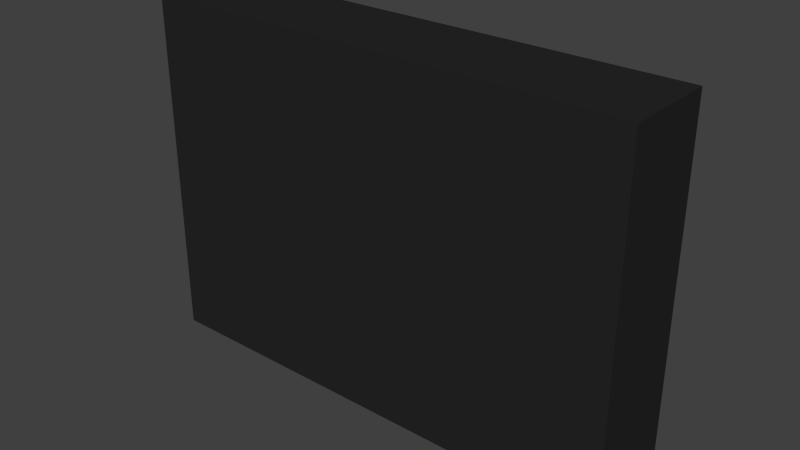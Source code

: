 # Source: roomProxy.blend  (saved by Blender 2.70.0; exported with 4.5.12 LTS)
import bpy
from mathutils import Matrix  # noqa: F401  (used for matrix-valued properties, if any)

bpy.ops.wm.read_factory_settings(use_empty=True)
scene = bpy.context.scene
scene.name = 'Scene'

# ---- collections
col_collection_1 = bpy.data.collections.new('Collection 1'); scene.collection.children.link(col_collection_1)

# ---- materials (node trees are filled in below, after node groups)
mat_floor = bpy.data.materials.new('Floor')
mat_floor.alpha_threshold = 0.0
mat_floor.use_transparent_shadow = False
mat_floor.diffuse_color = (0.07465, 0.7949, 0.8, 1.0)
mat_floor.roughness = 0.5
mat_floor.line_color = (0.0, 0.0, 0.0, 1.0)
mat_walls = bpy.data.materials.new('Walls')
mat_walls.alpha_threshold = 0.0
mat_walls.use_transparent_shadow = False
mat_walls.diffuse_color = (0.02038, 0.02038, 0.02038, 1.0)
mat_walls.roughness = 0.5
mat_walls.line_color = (0.0, 0.0, 0.0, 1.0)

# ---- material node trees

# ---- world
world_world = bpy.data.worlds.new('World'); scene.world = world_world
world_world.color = (0.05088, 0.05088, 0.05088)
world_world.use_sun_shadow = False
world_world.sun_shadow_jitter_overblur = 0.0
world_world.cycles.sampling_method = 'MANUAL'
world_world.cycles.sample_map_resolution = 256

# ---- meshes
me_plane_001 = bpy.data.meshes.new('Plane.001')
me_plane_001.from_pydata([(-11.97, 7.551e-06, 8.599), (11.97, 7.551e-06, 8.599), (-11.97, -7.436e-06, -8.467), (11.97, -7.436e-06, -8.467), (-1.759, -7.436e-06, -8.467), (-1.759, 7.551e-06, 8.599), (-11.97, 1.922e-07, 0.2189), (11.97, 1.922e-07, 0.2189), (-1.759, 1.922e-07, 0.2189), (-1.128, -7.436e-06, -8.467), (-1.128, 7.551e-06, 8.599), (-1.128, 1.922e-07, 0.2189), (-11.97, -4.63e-06, -5.503), (-1.759, -4.63e-06, -5.503), (11.97, -4.63e-06, -5.503), (-1.128, -4.63e-06, -5.503), (-11.97, -2.453e-06, -2.65), (-1.759, -2.453e-06, -2.65), (11.97, -2.453e-06, -2.65), (-1.128, -2.453e-06, -2.65), (11.97, 3.032e-06, 2.761), (-11.97, 3.032e-06, 2.761), (-1.759, 3.032e-06, 2.761), (-1.128, 3.032e-06, 2.761), (11.97, 5.055e-06, 5.757), (-11.97, 5.055e-06, 5.757), (-1.759, 5.055e-06, 5.757), (-1.128, 5.055e-06, 5.757), (2.969, -7.436e-06, -8.467), (2.969, 7.551e-06, 8.599), (2.969, 1.922e-07, 0.2189), (6.772, -7.436e-06, -8.467), (6.772, 7.551e-06, 8.599), (6.772, 1.922e-07, 0.2189), (-11.97, -2.826e-07, -0.3218), (-1.759, -2.826e-07, -0.3218), (11.97, -2.826e-07, -0.3218), (-1.128, -2.826e-07, -0.3218), (2.969, -2.826e-07, -0.3218), (6.772, -2.826e-07, -0.3218), (-1.759, 4.162, -8.467), (-1.759, 4.166, 8.599), (11.97, 4.162, 0.2189), (-1.759, 4.162, 0.2189), (-1.128, 4.162, -8.467), (-1.128, 4.166, 8.599), (-1.128, 4.162, 0.2189), (-1.759, 4.162, -5.503), (-1.128, 4.162, -5.503), (-1.759, 4.162, -2.65), (-1.128, 4.162, -2.65), (-1.759, 4.162, 2.761), (-1.128, 4.162, 2.761), (-1.759, 4.162, 5.757), (-1.128, 4.162, 5.757), (2.969, 4.162, 0.2189), (6.772, 4.162, 0.2189), (-1.759, 4.162, -0.3218), (11.97, 4.162, -0.3218), (-1.128, 4.162, -0.3218), (2.969, 4.162, -0.3218), (6.772, 4.162, -0.3218), (-11.97, -0.4335, 8.599), (11.97, -0.4335, 8.599), (-11.97, -0.4336, -8.467), (11.97, -0.4336, -8.467), (-1.759, -0.4336, -8.467), (-1.759, -0.4335, 8.599), (-11.97, -0.4335, 0.2189), (11.97, -0.4335, 0.2189), (-1.128, -0.4336, -8.467), (-1.128, -0.4335, 8.599), (-11.97, -0.4336, -5.503), (11.97, -0.4336, -5.503), (-11.97, -0.4335, -2.65), (11.97, -0.4335, -2.65), (11.97, -0.4335, 2.761), (-11.97, -0.4335, 2.761), (11.97, -0.4335, 5.757), (-11.97, -0.4335, 5.757), (2.969, -0.4336, -8.467), (2.969, -0.4335, 8.599), (6.772, -0.4336, -8.467), (6.772, -0.4335, 8.599), (-11.97, -0.4335, -0.3218), (11.97, -0.4335, -0.3218), (11.97, 7.122e-06, 8.11), (-11.97, 7.122e-06, 8.11), (-1.759, 7.122e-06, 8.11), (-1.128, 7.122e-06, 8.11), (2.969, 7.122e-06, 8.11), (6.772, 7.122e-06, 8.11), (-1.759, 4.166, 8.11), (-1.128, 4.166, 8.11), (11.97, -0.4335, 8.11), (-11.97, -0.4335, 8.11), (-11.97, -6.871e-06, -7.824), (-1.759, -6.871e-06, -7.824), (11.97, -6.871e-06, -7.824), (-1.128, -6.871e-06, -7.824), (2.969, -6.871e-06, -7.824), (6.772, -6.871e-06, -7.824), (-1.759, 4.162, -7.824), (-1.128, 4.162, -7.824), (-11.97, -0.4336, -7.824), (11.97, -0.4336, -7.824), (-11.63, 7.551e-06, 8.599), (-11.63, -7.436e-06, -8.467), (-11.63, 1.922e-07, 0.2189), (-11.63, -4.63e-06, -5.503), (-11.63, -2.453e-06, -2.65), (-11.63, 3.032e-06, 2.761), (-11.63, 5.055e-06, 5.757), (-11.63, -2.826e-07, -0.3218), (-11.63, -0.4335, 8.599), (-11.63, -0.4336, -8.467), (-11.63, 7.122e-06, 8.11), (-11.63, -6.871e-06, -7.824), (11.38, -7.436e-06, -8.467), (11.38, 7.551e-06, 8.599), (11.38, 1.922e-07, 0.2189), (11.38, -4.63e-06, -5.503), (11.38, -2.453e-06, -2.65), (11.38, 3.032e-06, 2.761), (11.38, 5.055e-06, 5.757), (11.38, -2.826e-07, -0.3218), (11.38, 4.162, 0.2189), (11.38, 4.162, -0.3218), (11.38, -0.4336, -8.467), (11.38, -0.4335, 8.599), (11.38, 7.122e-06, 8.11), (11.38, -6.871e-06, -7.824), (-11.97, 4.17, 8.599), (11.97, 4.17, 8.599), (-11.97, 4.17, -8.467), (11.97, 4.17, -8.467), (-11.97, 4.17, 0.2189), (-11.97, 4.17, -5.503), (11.97, 4.17, -5.503), (-11.97, 4.17, -2.65), (11.97, 4.17, -2.65), (11.97, 4.17, 2.761), (-11.97, 4.17, 2.761), (11.97, 4.17, 5.757), (-11.97, 4.17, 5.757), (2.969, 4.17, -8.467), (2.969, 4.17, 8.599), (6.772, 4.17, -8.467), (6.772, 4.17, 8.599), (-11.97, 4.17, -0.3218), (11.97, 4.17, 8.11), (-11.97, 4.17, 8.11), (2.969, 4.17, 8.11), (6.772, 4.17, 8.11), (-11.97, 4.17, -7.824), (11.97, 4.17, -7.824), (2.969, 4.17, -7.824), (6.772, 4.17, -7.824), (-11.63, 4.17, 8.599), (-11.63, 4.17, -8.467), (-11.63, 4.17, 0.2189), (-11.63, 4.17, -5.503), (-11.63, 4.17, -2.65), (-11.63, 4.17, 2.761), (-11.63, 4.17, 5.757), (-11.63, 4.17, -0.3218), (-11.63, 4.17, 8.11), (-11.63, 4.17, -7.824), (11.38, 4.17, -8.467), (11.38, 4.17, 8.599), (11.38, 4.17, -5.503), (11.38, 4.17, -2.65), (11.38, 4.17, 2.761), (11.38, 4.17, 5.757), (11.38, 4.17, 8.11), (11.38, 4.17, -7.824)], [], [(121, 122, 171, 170), (99, 9, 44, 103), (32, 119, 169, 148), (97, 13, 47, 102), (88, 116, 166, 92), (17, 35, 57, 49), (24, 20, 141, 143), (119, 1, 133, 169), (7, 36, 58, 42), (112, 111, 163, 164), (37, 19, 50, 59), (89, 27, 54, 93), (9, 4, 40, 44), (125, 39, 61, 127), (102, 103, 44, 40), (51, 52, 46, 43), (98, 14, 73, 105), (57, 59, 50, 49), (61, 39, 33, 56), (92, 93, 54, 53), (126, 42, 58, 127), (43, 46, 59, 57), (46, 55, 60, 59), (48, 47, 13, 15), (5, 10, 45, 41), (8, 22, 51, 43), (88, 5, 41, 92), (35, 8, 43, 57), (30, 38, 60, 55), (23, 11, 46, 52), (52, 51, 22, 23), (38, 37, 59, 60), (120, 7, 42, 126), (27, 26, 53, 54), (11, 30, 55, 46), (36, 7, 69, 85), (25, 21, 77, 79), (6, 34, 84, 68), (32, 29, 81, 83), (96, 2, 64, 104), (14, 18, 75, 73), (29, 10, 71, 81), (106, 0, 62, 114), (10, 5, 67, 71), (16, 12, 72, 74), (118, 3, 65, 128), (7, 20, 76, 69), (18, 36, 85, 75), (87, 25, 79, 95), (34, 16, 74, 84), (20, 24, 78, 76), (86, 1, 63, 94), (28, 31, 82, 80), (107, 4, 66, 115), (9, 28, 80, 70), (119, 32, 83, 129), (4, 9, 70, 66), (21, 6, 68, 77), (98, 3, 135, 155), (10, 89, 93, 45), (41, 45, 93, 92), (26, 88, 92, 53), (0, 87, 95, 62), (24, 86, 94, 78), (118, 31, 147, 168), (15, 99, 103, 48), (4, 97, 102, 40), (47, 48, 103, 102), (3, 98, 105, 65), (12, 96, 104, 72), (3, 118, 168, 135), (130, 91, 153, 174), (29, 32, 148, 146), (87, 0, 132, 151), (113, 110, 162, 165), (5, 106, 114, 67), (2, 107, 115, 64), (109, 117, 167, 161), (36, 125, 127, 58), (56, 126, 127, 61), (33, 120, 126, 56), (31, 118, 128, 82), (1, 119, 129, 63), (175, 155, 135, 168), (171, 140, 138, 170), (173, 143, 141, 172), (174, 150, 143, 173), (156, 157, 147, 145), (169, 133, 150, 174), (45, 146, 152, 93), (146, 148, 153, 152), (170, 138, 155, 175), (154, 167, 159, 134), (142, 163, 160, 136), (139, 162, 161, 137), (149, 165, 162, 139), (144, 164, 163, 142), (151, 166, 164, 144), (136, 160, 165, 149), (132, 158, 166, 151), (137, 161, 167, 154), (157, 175, 168, 147), (148, 169, 174, 153), (96, 12, 137, 154), (116, 112, 164, 166), (158, 41, 92, 166), (100, 101, 157, 156), (12, 16, 139, 137), (21, 25, 144, 142), (91, 90, 152, 153), (106, 5, 41, 158), (0, 106, 158, 132), (34, 6, 136, 149), (6, 21, 142, 136), (108, 113, 165, 160), (107, 2, 134, 159), (123, 124, 173, 172), (14, 98, 155, 138), (86, 24, 143, 150), (18, 14, 138, 140), (131, 121, 170, 175), (2, 96, 154, 134), (124, 130, 174, 173), (90, 89, 93, 152), (16, 34, 149, 139), (25, 87, 151, 144), (1, 86, 150, 133), (111, 108, 160, 163), (101, 131, 175, 157), (110, 109, 161, 162), (31, 28, 145, 147), (10, 29, 146, 45), (20, 7, 42, 141), (99, 100, 156, 103), (28, 9, 44, 145), (120, 123, 172, 126), (4, 107, 159, 40), (36, 18, 140, 58), (167, 102, 40, 159), (172, 141, 42, 126), (127, 58, 140, 171), (103, 156, 145, 44), (122, 125, 127, 171), (117, 97, 102, 167), (19, 17, 49, 50)])
me_plane_001.polygons.foreach_set('material_index', [1, 1, 1, 1, 1, 1, 1, 1, 1, 1, 1, 1, 1, 1, 1, 1, 1, 1, 1, 1, 1, 1, 1, 1, 1, 1, 1, 1, 1, 1, 1, 1, 1, 1, 1, 1, 1, 1, 1, 1, 1, 1, 1, 1, 1, 1, 1, 1, 1, 1, 1, 1, 1, 1, 1, 1, 1, 1, 1, 1, 1, 1, 1, 1, 1, 1, 1, 1, 1, 1, 1, 1, 1, 1, 1, 1, 1, 1, 1, 1, 1, 1, 1, 1, 1, 1, 1, 1, 1, 1, 1, 1, 1, 1, 1, 1, 1, 1, 1, 1, 1, 1, 1, 1, 1, 1, 1, 1, 1, 1, 1, 1, 1, 1, 1, 1, 1, 1, 1, 1, 1, 1, 1, 1, 1, 1, 1, 1, 1, 1, 1, 1, 1, 1, 1, 1, 1, 1, 1, 1, 1, 1, 1, 1, 1])
me_plane_001.materials.append(mat_floor)
me_plane_001.materials.append(mat_walls)
me_plane_001.use_remesh_preserve_volume = False
me_plane_001.use_remesh_preserve_attributes = False
me_plane_001.use_mirror_vertex_groups = False
me_plane_001.update()
me_plane = bpy.data.meshes.new('Plane')
me_plane.from_pydata([(-1.759, 1.922e-07, 0.2189), (-1.128, 1.922e-07, 0.2189), (-1.759, -4.63e-06, -5.503), (-1.128, -4.63e-06, -5.503), (-1.759, -2.453e-06, -2.65), (-1.128, -2.453e-06, -2.65), (-1.759, 3.032e-06, 2.761), (-1.128, 3.032e-06, 2.761), (-1.759, 5.055e-06, 5.757), (-1.128, 5.055e-06, 5.757), (2.969, 1.922e-07, 0.2189), (2.969, -4.63e-06, -5.503), (2.969, -2.453e-06, -2.65), (2.969, 3.032e-06, 2.761), (2.969, 5.055e-06, 5.757), (6.772, 1.922e-07, 0.2189), (6.772, -4.63e-06, -5.503), (6.772, -2.453e-06, -2.65), (6.772, 3.032e-06, 2.761), (6.772, 5.055e-06, 5.757), (-1.759, -2.826e-07, -0.3218), (-1.128, -2.826e-07, -0.3218), (2.969, -2.826e-07, -0.3218), (6.772, -2.826e-07, -0.3218), (-11.97, -0.4335, 8.599), (11.97, -0.4335, 8.599), (-11.97, -0.4336, -8.467), (11.97, -0.4336, -8.467), (-1.759, -0.4336, -8.467), (-1.759, -0.4335, 8.599), (-11.97, -0.4335, 0.2189), (11.97, -0.4335, 0.2189), (-1.128, -0.4336, -8.467), (-1.128, -0.4335, 8.599), (-11.97, -0.4336, -5.503), (11.97, -0.4336, -5.503), (-11.97, -0.4335, -2.65), (11.97, -0.4335, -2.65), (11.97, -0.4335, 2.761), (-11.97, -0.4335, 2.761), (11.97, -0.4335, 5.757), (-11.97, -0.4335, 5.757), (2.969, -0.4336, -8.467), (2.969, -0.4335, 8.599), (6.772, -0.4336, -8.467), (6.772, -0.4335, 8.599), (-11.97, -0.4335, -0.3218), (11.97, -0.4335, -0.3218), (-1.759, 7.122e-06, 8.11), (-1.128, 7.122e-06, 8.11), (2.969, 7.122e-06, 8.11), (6.772, 7.122e-06, 8.11), (11.97, -0.4335, 8.11), (-11.97, -0.4335, 8.11), (-1.759, -6.871e-06, -7.824), (-1.128, -6.871e-06, -7.824), (2.969, -6.871e-06, -7.824), (6.772, -6.871e-06, -7.824), (-11.97, -0.4336, -7.824), (11.97, -0.4336, -7.824), (-11.63, 1.922e-07, 0.2189), (-11.63, -4.63e-06, -5.503), (-11.63, -2.453e-06, -2.65), (-11.63, 3.032e-06, 2.761), (-11.63, 5.055e-06, 5.757), (-11.63, -2.826e-07, -0.3218), (-11.63, -0.4335, 8.599), (-11.63, -0.4336, -8.467), (-11.63, 7.122e-06, 8.11), (-11.63, -6.871e-06, -7.824), (11.38, 1.922e-07, 0.2189), (11.38, -4.63e-06, -5.503), (11.38, -2.453e-06, -2.65), (11.38, 3.032e-06, 2.761), (11.38, 5.055e-06, 5.757), (11.38, -2.826e-07, -0.3218), (11.38, -0.4336, -8.467), (11.38, -0.4335, 8.599), (11.38, 7.122e-06, 8.11), (11.38, -6.871e-06, -7.824)], [], [(63, 6, 0, 60), (2, 4, 5, 3), (62, 4, 2, 61), (65, 20, 4, 62), (64, 8, 6, 63), (10, 15, 23, 22), (68, 48, 8, 64), (7, 13, 10, 1), (5, 12, 11, 3), (21, 22, 12, 5), (9, 14, 13, 7), (49, 50, 14, 9), (13, 18, 15, 10), (12, 17, 16, 11), (22, 23, 17, 12), (14, 19, 18, 13), (50, 51, 19, 14), (60, 0, 20, 65), (6, 8, 9, 7), (53, 52, 25, 77, 45, 43, 33, 29, 66, 24), (58, 59, 35, 37, 47, 31, 38, 40, 52, 53, 41, 39, 30, 46, 36, 34), (61, 2, 54, 69), (3, 11, 56, 55), (11, 16, 57, 56), (44, 76, 27, 59, 58, 26, 67, 28, 32, 42), (18, 73, 70, 15), (17, 72, 71, 16), (23, 75, 72, 17), (19, 74, 73, 18), (51, 78, 74, 19), (16, 71, 79, 57)])
me_plane.polygons.foreach_set('material_index', [0, 0, 0, 0, 0, 0, 0, 0, 0, 0, 0, 0, 0, 0, 0, 0, 0, 0, 0, 1, 1, 0, 0, 0, 1, 0, 0, 0, 0, 0, 0])
me_plane.materials.append(mat_floor)
me_plane.materials.append(mat_walls)
me_plane.use_remesh_preserve_volume = False
me_plane.use_remesh_preserve_attributes = False
me_plane.use_mirror_vertex_groups = False
me_plane.update()

# ---- objects
ob_plane_001 = bpy.data.objects.new('Plane.001', me_plane_001)
ob_plane = bpy.data.objects.new('Plane', me_plane)

# ---- transforms, parenting, visibility, modifiers, constraints
ob_plane_001.location = (0.0, 0.0, 0.0)
ob_plane_001.lineart.crease_threshold = 0.0
_vg = ob_plane_001.vertex_groups.new(name='Floor')
_vg = ob_plane_001.vertex_groups.new(name='Walls')
ob_plane.location = (0.0, 0.0, 0.0)
ob_plane.lineart.crease_threshold = 0.0
_vg = ob_plane.vertex_groups.new(name='Floor')
_vg = ob_plane.vertex_groups.new(name='Walls')

# ---- collection membership
col_collection_1.objects.link(ob_plane_001)
col_collection_1.objects.link(ob_plane)

# ---- scene / render settings (as saved in the file)
scene.frame_start = 1; scene.frame_end = 250; scene.frame_set(1)
scene.render.engine = 'BLENDER_EEVEE_NEXT'
scene.render.resolution_percentage = 50
scene.render.dither_intensity = 0.0
scene.cycles.use_denoising = False
scene.cycles.samples = 10
scene.cycles.sampling_pattern = 'TABULATED_SOBOL'
scene.cycles.light_sampling_threshold = 0.0
scene.cycles.use_adaptive_sampling = False
scene.cycles.use_light_tree = False
scene.cycles.blur_glossy = 0.0
scene.cycles.volume_bounces = 1
scene.cycles.pixel_filter_type = 'GAUSSIAN'
scene.cycles.sample_clamp_indirect = 0.0
scene.view_settings.view_transform = 'Standard'
bpy.context.view_layer.update()

# ---- added for rendering (the .blend has no active camera and no usable light): camera, sun
cam_auto = bpy.data.cameras.new('AutoCamera')
cam_auto.lens = 50.0
cam_auto.sensor_width = 36.0
cam_auto.clip_end = 1000.0
ob_auto_camera = bpy.data.objects.new('AutoCamera', cam_auto)
scene.collection.objects.link(ob_auto_camera)
ob_auto_camera.location = (27.5301, -31.1677, 22.0899)
ob_auto_camera.rotation_euler = (1.09748, -7.21219e-08, 0.694738)
scene.camera = ob_auto_camera
light_auto_sun = bpy.data.lights.new('AutoSun', 'SUN')
light_auto_sun.energy = 3.0
light_auto_sun.angle = 0.0523599
ob_auto_sun = bpy.data.objects.new('AutoSun', light_auto_sun)
scene.collection.objects.link(ob_auto_sun)
ob_auto_sun.rotation_euler = (0.872665, 0.174533, 0.523599)
bpy.context.view_layer.update()
